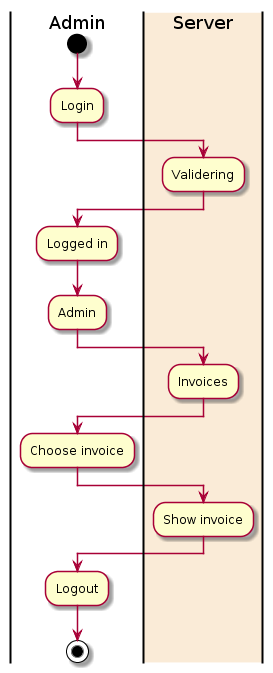

The diagram above was rendered by PlantUML. Its source (embedded in the PNG):
@startuml
|Admin|
start
:Login;
|#AntiqueWhite|Server|
:Validering;
|Admin|
:Logged in;
:Admin;
|#AntiqueWhite|Server|
:Invoices;
|Admin|
:Choose invoice;
|#AntiqueWhite|Server|
:Show invoice;
|Admin|
:Logout;
stop
@enduml